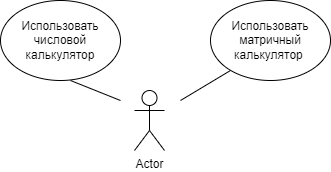

The diagram above was exported from draw.io. Its source (the exported page's mxGraphModel, read from the mxfile embedded in the PNG):
<mxGraphModel dx="1038" dy="579" grid="1" gridSize="10" guides="1" tooltips="1" connect="1" arrows="1" fold="1" page="1" pageScale="1" pageWidth="827" pageHeight="1169" math="0" shadow="0">
  <root>
    <mxCell id="0" />
    <mxCell id="1" parent="0" />
    <mxCell id="hub1d6fA-3EcLWVSIJwT-1" value="Actor" style="shape=umlActor;verticalLabelPosition=bottom;verticalAlign=top;html=1;outlineConnect=0;" vertex="1" parent="1">
      <mxGeometry x="384" y="170" width="30" height="60" as="geometry" />
    </mxCell>
    <mxCell id="hub1d6fA-3EcLWVSIJwT-2" value="Использовать числовой калькулятор" style="ellipse;whiteSpace=wrap;html=1;" vertex="1" parent="1">
      <mxGeometry x="250" y="80" width="120" height="80" as="geometry" />
    </mxCell>
    <mxCell id="hub1d6fA-3EcLWVSIJwT-4" value="Использовать матричный калькулятор&amp;nbsp;" style="ellipse;whiteSpace=wrap;html=1;" vertex="1" parent="1">
      <mxGeometry x="460" y="80" width="120" height="80" as="geometry" />
    </mxCell>
    <mxCell id="hub1d6fA-3EcLWVSIJwT-6" value="" style="endArrow=none;html=1;rounded=0;" edge="1" parent="1">
      <mxGeometry width="50" height="50" relative="1" as="geometry">
        <mxPoint x="320" y="160" as="sourcePoint" />
        <mxPoint x="370" y="180" as="targetPoint" />
      </mxGeometry>
    </mxCell>
    <mxCell id="hub1d6fA-3EcLWVSIJwT-7" value="" style="endArrow=none;html=1;rounded=0;" edge="1" parent="1">
      <mxGeometry width="50" height="50" relative="1" as="geometry">
        <mxPoint x="430" y="180" as="sourcePoint" />
        <mxPoint x="480" y="150" as="targetPoint" />
      </mxGeometry>
    </mxCell>
  </root>
</mxGraphModel>